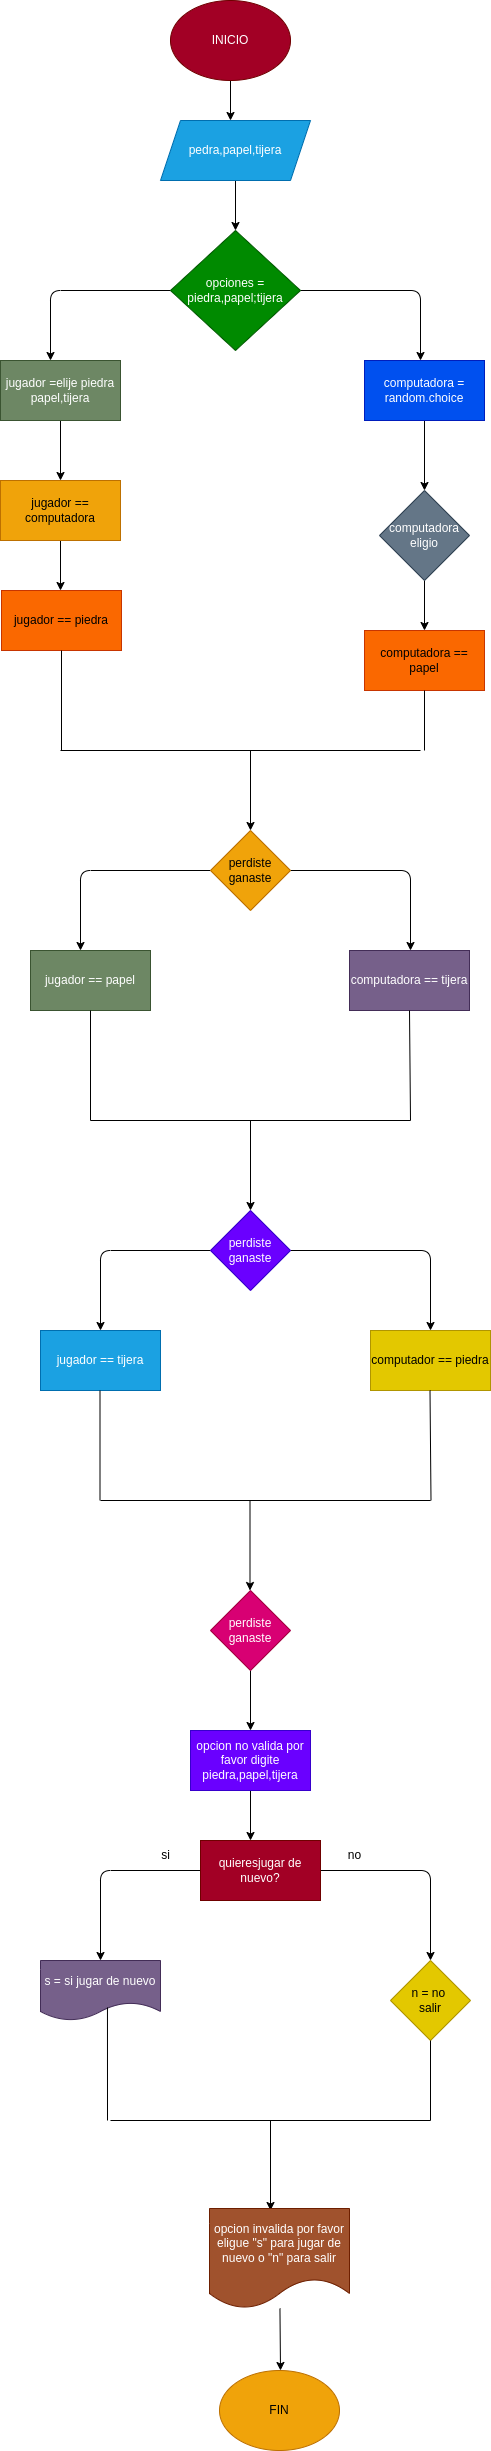

The diagram above was exported from draw.io. Its source (the exported page's mxGraphModel, read from the mxfile embedded in the PNG):
<mxGraphModel dx="662" dy="411" grid="1" gridSize="10" guides="1" tooltips="1" connect="1" arrows="1" fold="1" page="1" pageScale="1" pageWidth="827" pageHeight="1169" math="0" shadow="0">
  <root>
    <mxCell id="0" />
    <mxCell id="1" parent="0" />
    <mxCell id="3" style="edgeStyle=none;html=1;" edge="1" parent="1" source="2">
      <mxGeometry relative="1" as="geometry">
        <mxPoint x="280" y="150" as="targetPoint" />
      </mxGeometry>
    </mxCell>
    <mxCell id="2" value="INICIO" style="ellipse;whiteSpace=wrap;html=1;fillColor=#a20025;fontColor=#ffffff;strokeColor=#6F0000;" vertex="1" parent="1">
      <mxGeometry x="220" y="30" width="120" height="80" as="geometry" />
    </mxCell>
    <mxCell id="9" style="edgeStyle=none;html=1;" edge="1" parent="1" source="4">
      <mxGeometry relative="1" as="geometry">
        <mxPoint x="285" y="260" as="targetPoint" />
      </mxGeometry>
    </mxCell>
    <mxCell id="4" value="pedra,papel,tijera" style="shape=parallelogram;perimeter=parallelogramPerimeter;whiteSpace=wrap;html=1;fixedSize=1;fillColor=#1ba1e2;fontColor=#ffffff;strokeColor=#006EAF;" vertex="1" parent="1">
      <mxGeometry x="210" y="150" width="150" height="60" as="geometry" />
    </mxCell>
    <mxCell id="18" style="edgeStyle=none;html=1;" edge="1" parent="1" source="7">
      <mxGeometry relative="1" as="geometry">
        <mxPoint x="474" y="520" as="targetPoint" />
      </mxGeometry>
    </mxCell>
    <mxCell id="7" value="computadora = random.choice" style="whiteSpace=wrap;html=1;fillColor=#0050ef;fontColor=#ffffff;strokeColor=#001DBC;" vertex="1" parent="1">
      <mxGeometry x="414" y="390" width="120" height="60" as="geometry" />
    </mxCell>
    <mxCell id="27" style="edgeStyle=none;html=1;" edge="1" parent="1" source="8">
      <mxGeometry relative="1" as="geometry">
        <mxPoint x="110" y="510" as="targetPoint" />
      </mxGeometry>
    </mxCell>
    <mxCell id="8" value="jugador =elije piedra&lt;br&gt;papel,tijera" style="whiteSpace=wrap;html=1;fillColor=#6d8764;fontColor=#ffffff;strokeColor=#3A5431;" vertex="1" parent="1">
      <mxGeometry x="50" y="390" width="120" height="60" as="geometry" />
    </mxCell>
    <mxCell id="15" style="edgeStyle=none;html=1;" edge="1" parent="1" source="10">
      <mxGeometry relative="1" as="geometry">
        <mxPoint x="100" y="390" as="targetPoint" />
        <Array as="points">
          <mxPoint x="100" y="320" />
        </Array>
      </mxGeometry>
    </mxCell>
    <mxCell id="17" style="edgeStyle=none;html=1;" edge="1" parent="1" source="10">
      <mxGeometry relative="1" as="geometry">
        <mxPoint x="470" y="390" as="targetPoint" />
        <Array as="points">
          <mxPoint x="470" y="320" />
        </Array>
      </mxGeometry>
    </mxCell>
    <mxCell id="10" value="opciones =&lt;br&gt;piedra,papel;tijera" style="rhombus;whiteSpace=wrap;html=1;fillColor=#008a00;fontColor=#ffffff;strokeColor=#005700;" vertex="1" parent="1">
      <mxGeometry x="220" y="260" width="130" height="120" as="geometry" />
    </mxCell>
    <mxCell id="31" style="edgeStyle=none;html=1;" edge="1" parent="1" source="22">
      <mxGeometry relative="1" as="geometry">
        <mxPoint x="474" y="660" as="targetPoint" />
      </mxGeometry>
    </mxCell>
    <mxCell id="22" value="computadora&lt;br&gt;eligio" style="rhombus;whiteSpace=wrap;html=1;fillColor=#647687;fontColor=#ffffff;strokeColor=#314354;" vertex="1" parent="1">
      <mxGeometry x="429" y="520" width="90" height="90" as="geometry" />
    </mxCell>
    <mxCell id="29" style="edgeStyle=none;html=1;" edge="1" parent="1" source="28">
      <mxGeometry relative="1" as="geometry">
        <mxPoint x="110" y="620" as="targetPoint" />
      </mxGeometry>
    </mxCell>
    <mxCell id="28" value="jugador == computadora" style="whiteSpace=wrap;html=1;fillColor=#f0a30a;fontColor=#000000;strokeColor=#BD7000;" vertex="1" parent="1">
      <mxGeometry x="50" y="510" width="120" height="60" as="geometry" />
    </mxCell>
    <mxCell id="30" value="jugador == piedra" style="whiteSpace=wrap;html=1;fillColor=#fa6800;fontColor=#000000;strokeColor=#C73500;" vertex="1" parent="1">
      <mxGeometry x="51" y="620" width="120" height="60" as="geometry" />
    </mxCell>
    <mxCell id="32" value="computadora == papel" style="whiteSpace=wrap;html=1;fillColor=#fa6800;fontColor=#000000;strokeColor=#C73500;" vertex="1" parent="1">
      <mxGeometry x="414" y="660" width="120" height="60" as="geometry" />
    </mxCell>
    <mxCell id="33" value="" style="endArrow=none;html=1;exitX=0.5;exitY=1;exitDx=0;exitDy=0;" edge="1" parent="1" source="30">
      <mxGeometry width="50" height="50" relative="1" as="geometry">
        <mxPoint x="210" y="800" as="sourcePoint" />
        <mxPoint x="111" y="780" as="targetPoint" />
      </mxGeometry>
    </mxCell>
    <mxCell id="35" value="" style="endArrow=none;html=1;entryX=0.5;entryY=1;entryDx=0;entryDy=0;" edge="1" parent="1" target="32">
      <mxGeometry width="50" height="50" relative="1" as="geometry">
        <mxPoint x="474" y="780" as="sourcePoint" />
        <mxPoint x="540" y="780" as="targetPoint" />
      </mxGeometry>
    </mxCell>
    <mxCell id="36" value="" style="endArrow=none;html=1;" edge="1" parent="1">
      <mxGeometry width="50" height="50" relative="1" as="geometry">
        <mxPoint x="110" y="780" as="sourcePoint" />
        <mxPoint x="470" y="780" as="targetPoint" />
      </mxGeometry>
    </mxCell>
    <mxCell id="37" value="" style="endArrow=classic;html=1;" edge="1" parent="1">
      <mxGeometry width="50" height="50" relative="1" as="geometry">
        <mxPoint x="300" y="780" as="sourcePoint" />
        <mxPoint x="300" y="860" as="targetPoint" />
      </mxGeometry>
    </mxCell>
    <mxCell id="40" style="edgeStyle=none;html=1;" edge="1" parent="1" source="39">
      <mxGeometry relative="1" as="geometry">
        <mxPoint x="130" y="980" as="targetPoint" />
        <Array as="points">
          <mxPoint x="130" y="900" />
        </Array>
      </mxGeometry>
    </mxCell>
    <mxCell id="42" style="edgeStyle=none;html=1;" edge="1" parent="1" source="39">
      <mxGeometry relative="1" as="geometry">
        <mxPoint x="460" y="980" as="targetPoint" />
        <Array as="points">
          <mxPoint x="460" y="900" />
        </Array>
      </mxGeometry>
    </mxCell>
    <mxCell id="39" value="perdiste&lt;br&gt;ganaste" style="rhombus;whiteSpace=wrap;html=1;fillColor=#f0a30a;fontColor=#000000;strokeColor=#BD7000;" vertex="1" parent="1">
      <mxGeometry x="260" y="860" width="80" height="80" as="geometry" />
    </mxCell>
    <mxCell id="41" value="jugador == papel" style="whiteSpace=wrap;html=1;fillColor=#6d8764;fontColor=#ffffff;strokeColor=#3A5431;" vertex="1" parent="1">
      <mxGeometry x="80" y="980" width="120" height="60" as="geometry" />
    </mxCell>
    <mxCell id="43" value="computadora == tijera" style="whiteSpace=wrap;html=1;fillColor=#76608a;fontColor=#ffffff;strokeColor=#432D57;" vertex="1" parent="1">
      <mxGeometry x="399" y="980" width="120" height="60" as="geometry" />
    </mxCell>
    <mxCell id="45" value="" style="endArrow=none;html=1;exitX=0.5;exitY=1;exitDx=0;exitDy=0;" edge="1" parent="1" source="41">
      <mxGeometry width="50" height="50" relative="1" as="geometry">
        <mxPoint x="170" y="1160" as="sourcePoint" />
        <mxPoint x="140" y="1150" as="targetPoint" />
      </mxGeometry>
    </mxCell>
    <mxCell id="46" value="" style="endArrow=none;html=1;" edge="1" parent="1">
      <mxGeometry width="50" height="50" relative="1" as="geometry">
        <mxPoint x="140" y="1150" as="sourcePoint" />
        <mxPoint x="460" y="1150" as="targetPoint" />
      </mxGeometry>
    </mxCell>
    <mxCell id="47" value="" style="endArrow=none;html=1;entryX=0.5;entryY=1;entryDx=0;entryDy=0;" edge="1" parent="1" target="43">
      <mxGeometry width="50" height="50" relative="1" as="geometry">
        <mxPoint x="460" y="1150" as="sourcePoint" />
        <mxPoint x="399" y="1080" as="targetPoint" />
      </mxGeometry>
    </mxCell>
    <mxCell id="48" value="" style="endArrow=classic;html=1;" edge="1" parent="1">
      <mxGeometry width="50" height="50" relative="1" as="geometry">
        <mxPoint x="300" y="1150" as="sourcePoint" />
        <mxPoint x="300" y="1240" as="targetPoint" />
      </mxGeometry>
    </mxCell>
    <mxCell id="50" style="edgeStyle=none;html=1;" edge="1" parent="1" source="49">
      <mxGeometry relative="1" as="geometry">
        <mxPoint x="150" y="1360" as="targetPoint" />
        <Array as="points">
          <mxPoint x="150" y="1280" />
        </Array>
      </mxGeometry>
    </mxCell>
    <mxCell id="52" style="edgeStyle=none;html=1;" edge="1" parent="1" source="49">
      <mxGeometry relative="1" as="geometry">
        <mxPoint x="480" y="1360" as="targetPoint" />
        <Array as="points">
          <mxPoint x="480" y="1280" />
        </Array>
      </mxGeometry>
    </mxCell>
    <mxCell id="49" value="perdiste&lt;br&gt;ganaste" style="rhombus;whiteSpace=wrap;html=1;fillColor=#6a00ff;fontColor=#ffffff;strokeColor=#3700CC;" vertex="1" parent="1">
      <mxGeometry x="260" y="1240" width="80" height="80" as="geometry" />
    </mxCell>
    <mxCell id="51" value="jugador == tijera" style="whiteSpace=wrap;html=1;fillColor=#1ba1e2;fontColor=#ffffff;strokeColor=#006EAF;" vertex="1" parent="1">
      <mxGeometry x="90" y="1360" width="120" height="60" as="geometry" />
    </mxCell>
    <mxCell id="53" value="computador == piedra" style="whiteSpace=wrap;html=1;fillColor=#e3c800;fontColor=#000000;strokeColor=#B09500;" vertex="1" parent="1">
      <mxGeometry x="420" y="1360" width="120" height="60" as="geometry" />
    </mxCell>
    <mxCell id="55" value="" style="endArrow=none;html=1;exitX=0.5;exitY=1;exitDx=0;exitDy=0;" edge="1" parent="1">
      <mxGeometry width="50" height="50" relative="1" as="geometry">
        <mxPoint x="149.5" y="1420" as="sourcePoint" />
        <mxPoint x="149.5" y="1530" as="targetPoint" />
      </mxGeometry>
    </mxCell>
    <mxCell id="56" value="" style="endArrow=none;html=1;entryX=0.5;entryY=1;entryDx=0;entryDy=0;" edge="1" parent="1">
      <mxGeometry width="50" height="50" relative="1" as="geometry">
        <mxPoint x="480.5" y="1530" as="sourcePoint" />
        <mxPoint x="479.5" y="1420" as="targetPoint" />
      </mxGeometry>
    </mxCell>
    <mxCell id="57" value="" style="endArrow=none;html=1;" edge="1" parent="1">
      <mxGeometry width="50" height="50" relative="1" as="geometry">
        <mxPoint x="150" y="1530" as="sourcePoint" />
        <mxPoint x="480" y="1530" as="targetPoint" />
      </mxGeometry>
    </mxCell>
    <mxCell id="58" value="" style="endArrow=classic;html=1;" edge="1" parent="1">
      <mxGeometry width="50" height="50" relative="1" as="geometry">
        <mxPoint x="299.5" y="1530" as="sourcePoint" />
        <mxPoint x="299.5" y="1620" as="targetPoint" />
      </mxGeometry>
    </mxCell>
    <mxCell id="60" style="edgeStyle=none;html=1;" edge="1" parent="1" source="59">
      <mxGeometry relative="1" as="geometry">
        <mxPoint x="300" y="1760" as="targetPoint" />
      </mxGeometry>
    </mxCell>
    <mxCell id="59" value="perdiste&lt;br&gt;ganaste" style="rhombus;whiteSpace=wrap;html=1;fillColor=#d80073;fontColor=#ffffff;strokeColor=#A50040;" vertex="1" parent="1">
      <mxGeometry x="260" y="1620" width="80" height="80" as="geometry" />
    </mxCell>
    <mxCell id="62" style="edgeStyle=none;html=1;" edge="1" parent="1" source="61">
      <mxGeometry relative="1" as="geometry">
        <mxPoint x="300" y="1870" as="targetPoint" />
      </mxGeometry>
    </mxCell>
    <mxCell id="61" value="opcion no valida por favor digite&lt;br&gt;piedra,papel,tijera" style="whiteSpace=wrap;html=1;fillColor=#6a00ff;fontColor=#ffffff;strokeColor=#3700CC;" vertex="1" parent="1">
      <mxGeometry x="240" y="1760" width="120" height="60" as="geometry" />
    </mxCell>
    <mxCell id="68" style="edgeStyle=none;html=1;" edge="1" parent="1" source="63">
      <mxGeometry relative="1" as="geometry">
        <mxPoint x="150" y="1990" as="targetPoint" />
        <Array as="points">
          <mxPoint x="150" y="1900" />
        </Array>
      </mxGeometry>
    </mxCell>
    <mxCell id="72" style="edgeStyle=none;html=1;" edge="1" parent="1" source="63">
      <mxGeometry relative="1" as="geometry">
        <mxPoint x="480" y="1990" as="targetPoint" />
        <Array as="points">
          <mxPoint x="480" y="1900" />
        </Array>
      </mxGeometry>
    </mxCell>
    <mxCell id="63" value="quieresjugar de nuevo?" style="whiteSpace=wrap;html=1;fillColor=#a20025;fontColor=#ffffff;strokeColor=#6F0000;" vertex="1" parent="1">
      <mxGeometry x="250" y="1870" width="120" height="60" as="geometry" />
    </mxCell>
    <mxCell id="67" value="" style="edgeStyle=none;html=1;endArrow=none;" edge="1" parent="1" source="63">
      <mxGeometry relative="1" as="geometry">
        <mxPoint x="250" y="1900" as="targetPoint" />
        <mxPoint x="250" y="1900" as="sourcePoint" />
        <Array as="points" />
      </mxGeometry>
    </mxCell>
    <mxCell id="69" value="si" style="text;html=1;align=center;verticalAlign=middle;resizable=0;points=[];autosize=1;strokeColor=none;fillColor=none;" vertex="1" parent="1">
      <mxGeometry x="200" y="1870" width="30" height="30" as="geometry" />
    </mxCell>
    <mxCell id="73" value="no" style="text;html=1;align=center;verticalAlign=middle;resizable=0;points=[];autosize=1;strokeColor=none;fillColor=none;" vertex="1" parent="1">
      <mxGeometry x="384" y="1870" width="40" height="30" as="geometry" />
    </mxCell>
    <mxCell id="74" value="s = si jugar de nuevo" style="shape=document;whiteSpace=wrap;html=1;boundedLbl=1;fillColor=#76608a;fontColor=#ffffff;strokeColor=#432D57;" vertex="1" parent="1">
      <mxGeometry x="90" y="1990" width="120" height="60" as="geometry" />
    </mxCell>
    <mxCell id="75" value="n = no&amp;nbsp;&lt;br&gt;salir" style="rhombus;whiteSpace=wrap;html=1;fillColor=#e3c800;fontColor=#000000;strokeColor=#B09500;" vertex="1" parent="1">
      <mxGeometry x="440" y="1990" width="80" height="80" as="geometry" />
    </mxCell>
    <mxCell id="76" value="" style="endArrow=none;html=1;exitX=0.558;exitY=0.783;exitDx=0;exitDy=0;exitPerimeter=0;" edge="1" parent="1" source="74">
      <mxGeometry width="50" height="50" relative="1" as="geometry">
        <mxPoint x="275" y="2140" as="sourcePoint" />
        <mxPoint x="157" y="2150" as="targetPoint" />
      </mxGeometry>
    </mxCell>
    <mxCell id="77" value="" style="endArrow=none;html=1;" edge="1" parent="1">
      <mxGeometry width="50" height="50" relative="1" as="geometry">
        <mxPoint x="160" y="2150" as="sourcePoint" />
        <mxPoint x="480" y="2150" as="targetPoint" />
      </mxGeometry>
    </mxCell>
    <mxCell id="81" value="" style="endArrow=none;html=1;entryX=0.5;entryY=1;entryDx=0;entryDy=0;" edge="1" parent="1" target="75">
      <mxGeometry width="50" height="50" relative="1" as="geometry">
        <mxPoint x="480" y="2150" as="sourcePoint" />
        <mxPoint x="434" y="2050" as="targetPoint" />
      </mxGeometry>
    </mxCell>
    <mxCell id="82" value="" style="endArrow=classic;html=1;" edge="1" parent="1">
      <mxGeometry width="50" height="50" relative="1" as="geometry">
        <mxPoint x="320" y="2150" as="sourcePoint" />
        <mxPoint x="320" y="2240" as="targetPoint" />
      </mxGeometry>
    </mxCell>
    <mxCell id="84" style="edgeStyle=none;html=1;" edge="1" parent="1" source="83">
      <mxGeometry relative="1" as="geometry">
        <mxPoint x="330" y="2400" as="targetPoint" />
      </mxGeometry>
    </mxCell>
    <mxCell id="83" value="opcion invalida por favor eligue &quot;s&quot; para jugar de nuevo o &quot;n&quot; para salir" style="shape=document;whiteSpace=wrap;html=1;boundedLbl=1;fillColor=#a0522d;fontColor=#ffffff;strokeColor=#6D1F00;" vertex="1" parent="1">
      <mxGeometry x="259" y="2238" width="140" height="100" as="geometry" />
    </mxCell>
    <mxCell id="85" value="FIN" style="ellipse;whiteSpace=wrap;html=1;fillColor=#f0a30a;fontColor=#000000;strokeColor=#BD7000;" vertex="1" parent="1">
      <mxGeometry x="269" y="2400" width="120" height="80" as="geometry" />
    </mxCell>
  </root>
</mxGraphModel>